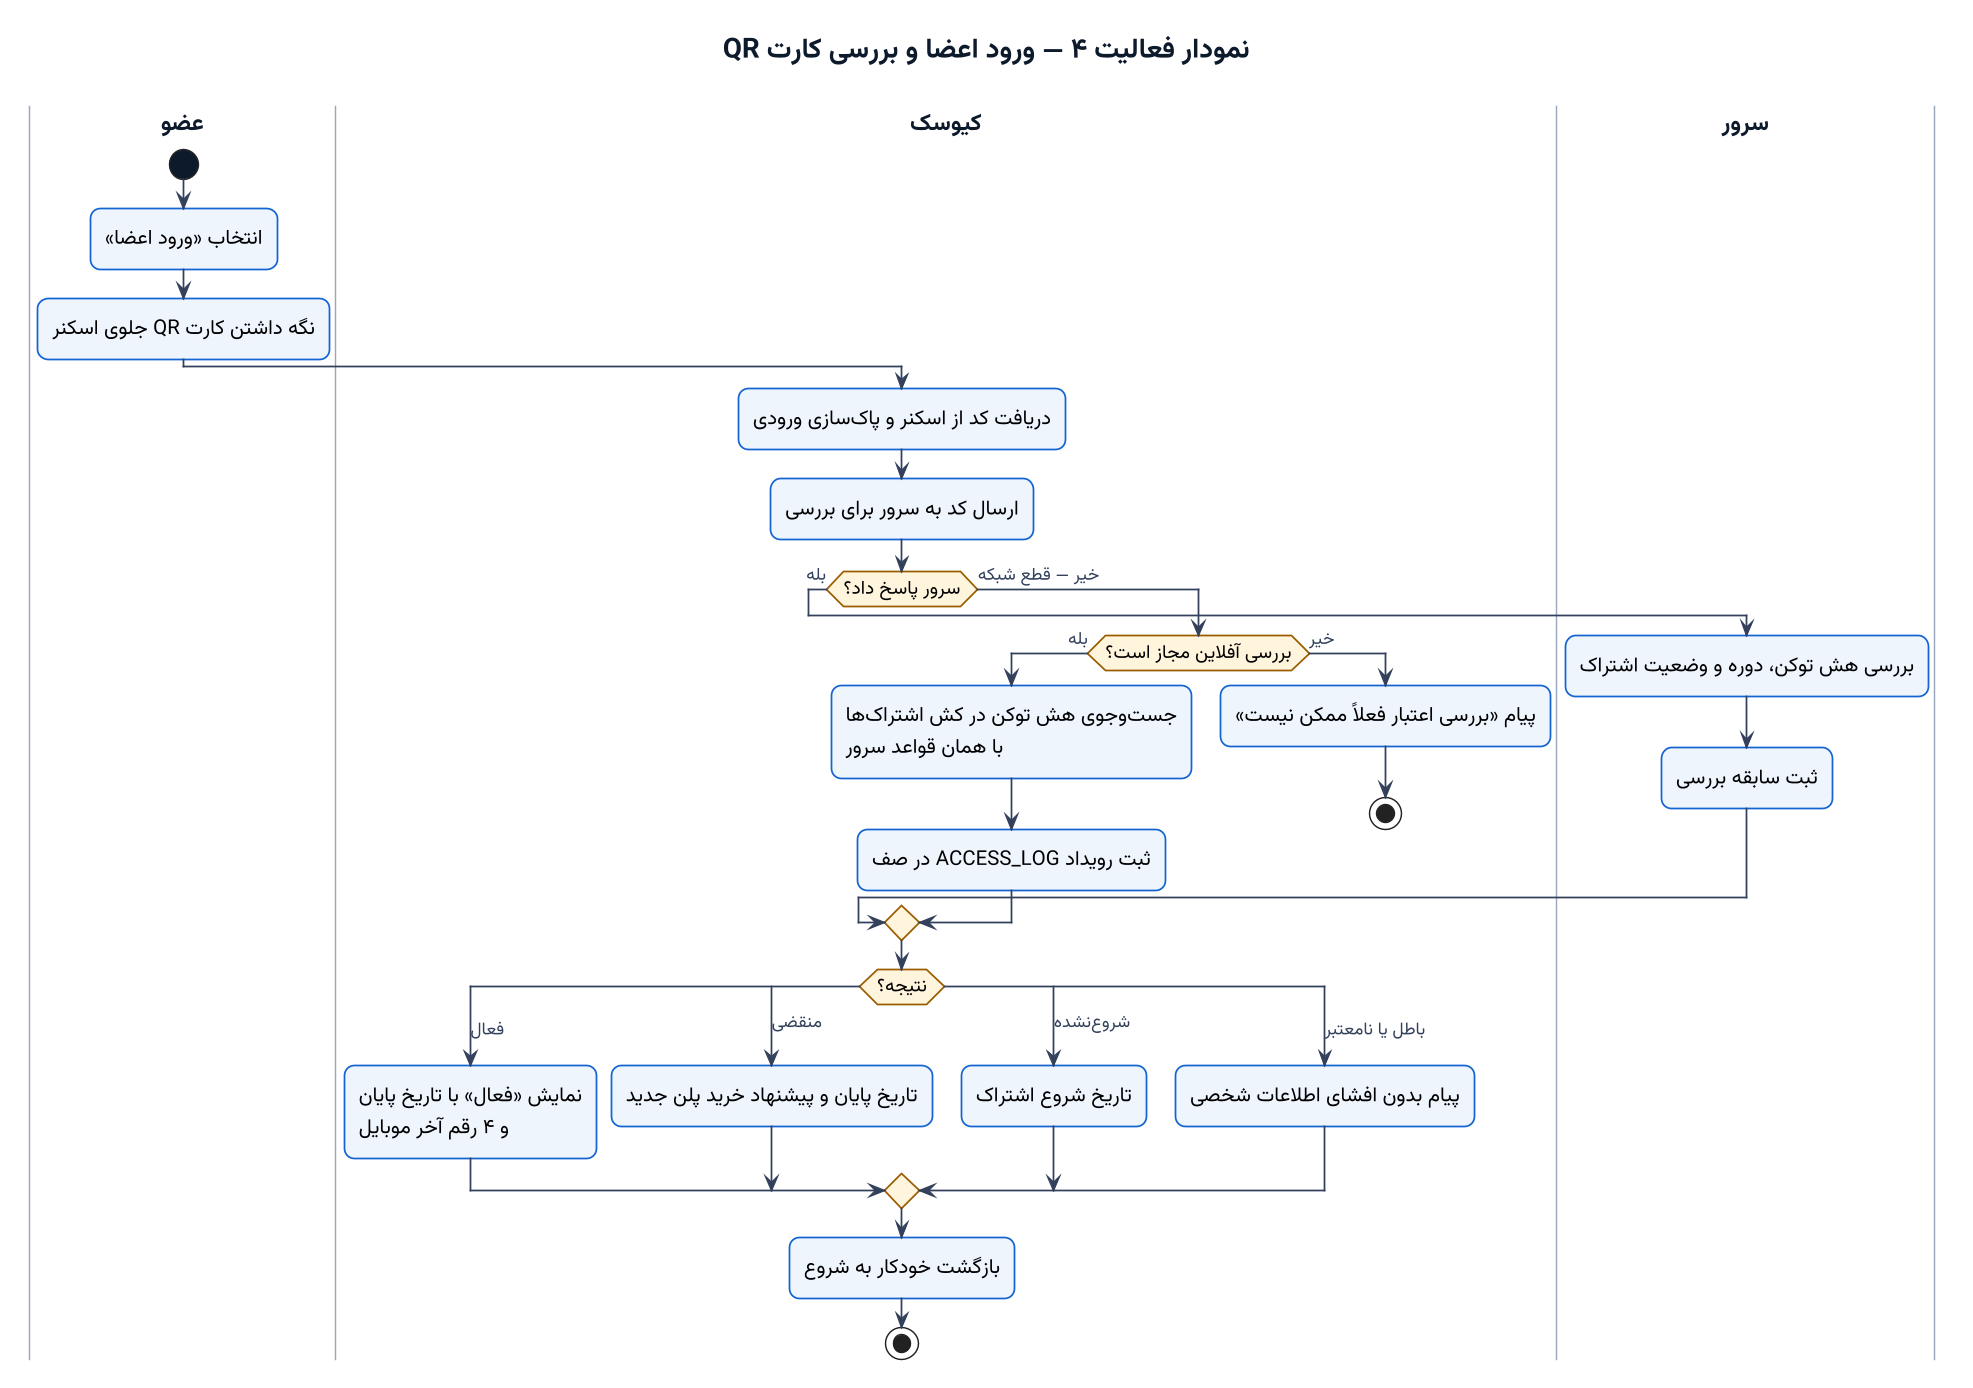

The diagram above was rendered by PlantUML. Its source (embedded in the PNG):
@startuml 04-member-qr-check
!include style.iuml
title نمودار فعالیت ۴ — ورود اعضا و بررسی کارت QR

|عضو|
start
:انتخاب «ورود اعضا»;
:نگه داشتن کارت QR جلوی اسکنر;

|کیوسک|
:دریافت کد از اسکنر و پاکسازی ورودی;
:ارسال کد به سرور برای بررسی;
if (سرور پاسخ داد؟) then (بله)
  |سرور|
  :بررسی هش توکن، دوره و وضعیت اشتراک;
  :ثبت سابقه بررسی;
else (خیر — قطع شبکه)
  |کیوسک|
  if (بررسی آفلاین مجاز است؟) then (بله)
    :جستوجوی هش توکن در کش اشتراکها\nبا همان قواعد سرور;
    :ثبت رویداد ACCESS_LOG در صف;
  else (خیر)
    :پیام «بررسی اعتبار فعلاً ممکن نیست»;
    stop
  endif
endif

|کیوسک|
switch (نتیجه؟)
case (فعال)
  :نمایش «فعال» با تاریخ پایان\nو ۴ رقم آخر موبایل;
case (منقضی)
  :تاریخ پایان و پیشنهاد خرید پلن جدید;
case (شروعنشده)
  :تاریخ شروع اشتراک;
case (باطل یا نامعتبر)
  :پیام بدون افشای اطلاعات شخصی;
endswitch
:بازگشت خودکار به شروع;
stop
@enduml